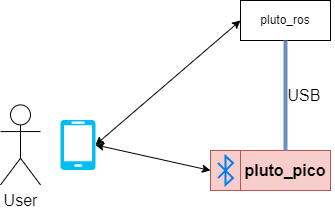

The diagram above was exported from draw.io. Its source (the exported page's mxGraphModel, read from the mxfile embedded in the PNG):
<mxGraphModel dx="918" dy="821" grid="1" gridSize="10" guides="1" tooltips="1" connect="1" arrows="1" fold="1" page="1" pageScale="1" pageWidth="827" pageHeight="1169" math="0" shadow="0">
  <root>
    <mxCell id="8L-V3NRQOgfinrlIxKCG-0" />
    <mxCell id="8L-V3NRQOgfinrlIxKCG-1" parent="8L-V3NRQOgfinrlIxKCG-0" />
    <mxCell id="br-U7_Lpn6MgeDcp4rfZ-3" value="" style="rounded=0;whiteSpace=wrap;html=1;fontSize=12;fillColor=#f8cecc;strokeColor=#b85450;" vertex="1" parent="8L-V3NRQOgfinrlIxKCG-1">
      <mxGeometry x="290" y="480" width="30" height="40" as="geometry" />
    </mxCell>
    <mxCell id="8L-V3NRQOgfinrlIxKCG-2" value="&lt;b&gt;&lt;font style=&quot;font-size: 16px&quot;&gt;pluto_pico&lt;/font&gt;&lt;/b&gt;" style="rounded=0;whiteSpace=wrap;html=1;fontSize=12;fillColor=#f8cecc;strokeColor=#b85450;" vertex="1" parent="8L-V3NRQOgfinrlIxKCG-1">
      <mxGeometry x="320" y="480" width="90" height="40" as="geometry" />
    </mxCell>
    <mxCell id="gyETxeYhEhhgpI5delgn-0" value="pluto_ros" style="rounded=0;whiteSpace=wrap;html=1;fontSize=12;" vertex="1" parent="8L-V3NRQOgfinrlIxKCG-1">
      <mxGeometry x="320" y="330" width="90" height="40" as="geometry" />
    </mxCell>
    <mxCell id="br-U7_Lpn6MgeDcp4rfZ-0" value="" style="endArrow=none;html=1;rounded=0;fontSize=12;entryX=0.5;entryY=1;entryDx=0;entryDy=0;exitX=0.5;exitY=0;exitDx=0;exitDy=0;strokeWidth=4;fillColor=#dae8fc;strokeColor=#6c8ebf;" edge="1" parent="8L-V3NRQOgfinrlIxKCG-1" source="8L-V3NRQOgfinrlIxKCG-2">
      <mxGeometry width="50" height="50" relative="1" as="geometry">
        <mxPoint x="365" y="390" as="sourcePoint" />
        <mxPoint x="365" y="370" as="targetPoint" />
      </mxGeometry>
    </mxCell>
    <mxCell id="br-U7_Lpn6MgeDcp4rfZ-1" value="USB" style="text;html=1;strokeColor=none;fillColor=none;align=center;verticalAlign=middle;whiteSpace=wrap;rounded=0;fontSize=16;" vertex="1" parent="8L-V3NRQOgfinrlIxKCG-1">
      <mxGeometry x="354" y="410" width="60" height="30" as="geometry" />
    </mxCell>
    <mxCell id="br-U7_Lpn6MgeDcp4rfZ-2" value="" style="html=1;verticalLabelPosition=bottom;align=center;labelBackgroundColor=#ffffff;verticalAlign=top;strokeWidth=2;strokeColor=#0080F0;shadow=0;dashed=0;shape=mxgraph.ios7.icons.bluetooth;pointerEvents=1;fontSize=16;" vertex="1" parent="8L-V3NRQOgfinrlIxKCG-1">
      <mxGeometry x="297.5" y="485.6" width="15" height="28.799999999999997" as="geometry" />
    </mxCell>
    <mxCell id="br-U7_Lpn6MgeDcp4rfZ-4" value="User" style="shape=umlActor;verticalLabelPosition=bottom;verticalAlign=top;html=1;outlineConnect=0;fontSize=16;" vertex="1" parent="8L-V3NRQOgfinrlIxKCG-1">
      <mxGeometry x="80" y="434.4" width="40" height="80" as="geometry" />
    </mxCell>
    <mxCell id="br-U7_Lpn6MgeDcp4rfZ-8" value="" style="verticalLabelPosition=bottom;html=1;verticalAlign=top;align=center;strokeColor=none;fillColor=#00BEF2;shape=mxgraph.azure.mobile;pointerEvents=1;fontSize=16;" vertex="1" parent="8L-V3NRQOgfinrlIxKCG-1">
      <mxGeometry x="140" y="449.4" width="35" height="50" as="geometry" />
    </mxCell>
    <mxCell id="br-U7_Lpn6MgeDcp4rfZ-10" value="" style="endArrow=classic;startArrow=classic;html=1;rounded=0;fontSize=16;exitX=1;exitY=0.5;exitDx=0;exitDy=0;exitPerimeter=0;entryX=0;entryY=0.5;entryDx=0;entryDy=0;" edge="1" parent="8L-V3NRQOgfinrlIxKCG-1" source="br-U7_Lpn6MgeDcp4rfZ-8" target="br-U7_Lpn6MgeDcp4rfZ-3">
      <mxGeometry width="50" height="50" relative="1" as="geometry">
        <mxPoint x="270" y="460" as="sourcePoint" />
        <mxPoint x="320" y="410" as="targetPoint" />
      </mxGeometry>
    </mxCell>
    <mxCell id="br-U7_Lpn6MgeDcp4rfZ-11" value="" style="endArrow=classic;startArrow=classic;html=1;rounded=0;fontSize=16;exitX=1;exitY=0.5;exitDx=0;exitDy=0;exitPerimeter=0;entryX=0;entryY=0.5;entryDx=0;entryDy=0;" edge="1" parent="8L-V3NRQOgfinrlIxKCG-1" source="br-U7_Lpn6MgeDcp4rfZ-8" target="gyETxeYhEhhgpI5delgn-0">
      <mxGeometry width="50" height="50" relative="1" as="geometry">
        <mxPoint x="185" y="484.4000000000001" as="sourcePoint" />
        <mxPoint x="300" y="510" as="targetPoint" />
      </mxGeometry>
    </mxCell>
  </root>
</mxGraphModel>